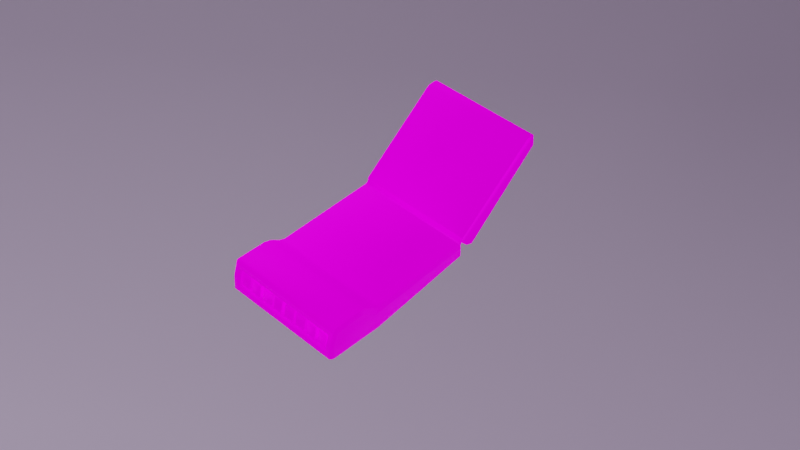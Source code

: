 # Source: hand_scanner.blend  (saved by Blender 2.83.19; exported with 4.5.12 LTS)
import bpy
from mathutils import Matrix  # noqa: F401  (used for matrix-valued properties, if any)

bpy.ops.wm.read_factory_settings(use_empty=True)
scene = bpy.context.scene
scene.name = 'Scene'

# ---- collections
col_collection = bpy.data.collections.new('Collection'); scene.collection.children.link(col_collection)

# ---- images (referenced by path relative to the original .blend; pixels are not part of the script)
import os
ASSET_DIR = os.environ.get("B2B_ASSET_DIR", "")  # directory of the original .blend (textures are referenced by path, not embedded)
HERE = os.path.dirname(os.path.abspath(__file__))  # packed textures are extracted next to this script under _unpacked/

def load_image(name, relpath, width, height, colorspace="sRGB"):
    """Load a texture the original file referenced (path relative to the .blend, or extracted next to this script)."""
    p = next((c for c in (os.path.join(HERE, relpath), os.path.join(ASSET_DIR, relpath)) if relpath and os.path.exists(c)), "")
    if p:
        img = bpy.data.images.load(p, check_existing=True)
        img.name = name
    else:  # same state as the original file: an image datablock whose file is absent (Cycles renders it pink)
        img = bpy.data.images.new(name, width, height)
        img.source = "FILE"
        img.filepath = "//" + (relpath or name)
    img.colorspace_settings.name = colorspace
    return img
img_hand_scanner_color_png = load_image('hand_scanner_color.png', 'hand_scanner_color.png', 1024, 1024, 'sRGB')
img_hand_scanner_normal_png = load_image('hand_scanner_normal.png', 'hand_scanner_normal.png', 1024, 1024, 'Non-Color')
img_hand_scanner_glow_png = load_image('hand_scanner_glow.png', 'hand_scanner_glow.png', 1024, 1024, 'sRGB')

# ---- materials (node trees are filled in below, after node groups)
mat_hand_scanner = bpy.data.materials.new('hand_scanner')
mat_hand_scanner.use_transparent_shadow = False
mat_material = bpy.data.materials.new('Material')
mat_material.use_transparent_shadow = False

# ---- material node trees
mat_hand_scanner.use_nodes = True; mat_hand_scanner.node_tree.nodes.clear()
_N = mat_hand_scanner.node_tree.nodes; _L = mat_hand_scanner.node_tree.links
n0 = _N.new('ShaderNodeBsdfPrincipled'); n0.name = 'Principled BSDF'; n0.location = (10, 300)
n0.distribution = 'GGX'
n0.subsurface_method = 'BURLEY'
n0.inputs[3].default_value = 1.45
n0.inputs[13].default_value = 0.02273
n0.inputs[28].default_value = 1.0
n1 = _N.new('ShaderNodeOutputMaterial'); n1.name = 'Material Output'; n1.location = (300, 300)
n2 = _N.new('ShaderNodeTexImage'); n2.name = 'Image Texture'; n2.location = (-306, 212)
n2.image = img_hand_scanner_color_png
n3 = _N.new('ShaderNodeNormalMap'); n3.name = 'Normal Map'; n3.location = (-192, -196)
n4 = _N.new('ShaderNodeTexImage'); n4.name = 'Image Texture.001'; n4.location = (-483, -327)
n4.image = img_hand_scanner_normal_png
n5 = _N.new('ShaderNodeTexImage'); n5.name = 'Image Texture.002'; n5.location = (-473, -53)
n5.image = img_hand_scanner_glow_png
_L.new(n0.outputs[0], n1.inputs[0])
_L.new(n2.outputs[0], n0.inputs[0])
_L.new(n3.outputs[0], n0.inputs[5])
_L.new(n4.outputs[0], n3.inputs[1])
_L.new(n5.outputs[0], n0.inputs[27])
n1.is_active_output = True
mat_material.use_nodes = True; mat_material.node_tree.nodes.clear()
_N = mat_material.node_tree.nodes; _L = mat_material.node_tree.links
n0 = _N.new('ShaderNodeBsdfPrincipled'); n0.name = 'Principled BSDF'; n0.location = (10, 300)
n0.distribution = 'GGX'
n0.subsurface_method = 'BURLEY'
n0.inputs[0].default_value = (0.6832, 0.5395, 0.8, 1.0)
n0.inputs[3].default_value = 1.45
n0.inputs[27].default_value = (0.0, 0.0, 0.0, 1.0)
n0.inputs[28].default_value = 1.0
n1 = _N.new('ShaderNodeOutputMaterial'); n1.name = 'Material Output'; n1.location = (300, 300)
_L.new(n0.outputs[0], n1.inputs[0])
n1.is_active_output = True

# ---- world
world_world = bpy.data.worlds.new('World'); scene.world = world_world
world_world.use_nodes = True; world_world.node_tree.nodes.clear()
_N = world_world.node_tree.nodes; _L = world_world.node_tree.links
n0 = _N.new('ShaderNodeOutputWorld'); n0.name = 'World Output'; n0.location = (300, 300)
n1 = _N.new('ShaderNodeBackground'); n1.name = 'Background'; n1.location = (10, 300)
n1.inputs[0].default_value = (0.05088, 0.05088, 0.05088, 1.0)
_L.new(n1.outputs[0], n0.inputs[0])
n0.is_active_output = True
world_world.color = (0.05088, 0.05088, 0.05088)
world_world.use_sun_shadow = False
world_world.sun_shadow_jitter_overblur = 0.0

# ---- cameras
cam_camera = bpy.data.cameras.new('Camera')
cam_camera.clip_end = 100.0
cam_camera.ortho_scale = 7.314

# ---- lights
light_light = bpy.data.lights.new('Light', 'POINT')
light_light.transmission_factor = 0.0
light_light.energy = 1000.0
light_light.shadow_soft_size = 0.1
light_light.shadow_maximum_resolution = 0.006
light_light.use_absolute_resolution = True
light_point = bpy.data.lights.new('Point', 'POINT')
light_point.transmission_factor = 0.0
light_point.shadow_soft_size = 0.25
light_point.shadow_maximum_resolution = 0.006
light_point.use_absolute_resolution = True

# ---- meshes
me_cube = bpy.data.meshes.new('Cube')
me_cube.from_pydata([(-0.0325, 0.001597, -0.0106), (-0.0325, 0.001597, -0.000601), (-0.0325, 0.0936, -0.005601), (-0.0325, 0.0956, -0.003601), (0.0325, 0.001597, -0.0106), (0.0325, 0.001597, -0.000601), (0.0325, 0.0936, -0.005601), (0.0325, 0.0956, -0.003601), (-0.0325, 0.06097, 0.004399), (0.0325, 0.06097, 0.004399), (-0.0325, 0.0741, 0.0124), (-0.0325, 0.0921, 0.0124), (0.0325, 0.0921, 0.0124), (0.0325, 0.0741, 0.0124), (-0.034, 0.0936, -0.003601), (-0.034, 0.001597, -0.008601), (-0.034, 0.001597, -0.002601), (0.0325, 9.684e-05, -0.008101), (-0.034, 0.06472, 0.002399), (-0.034, 0.0741, 0.0104), (-0.034, 0.0906, 0.0124), (0.034, 0.0936, -0.003601), (-0.0325, 9.684e-05, -0.003101), (0.034, 0.001597, -0.008601), (0.034, 0.06472, 0.002399), (0.034, 0.001597, -0.002601), (0.034, 0.0906, 0.0124), (0.034, 0.0741, 0.0104), (-0.0325, 0.06992, 0.01065), (0.0325, 0.06992, 0.01065), (0.0325, 0.08975, 0.0144), (-0.0325, 0.08975, 0.0144), (-0.034, 0.09335, 0.004399), (0.0325, 9.684e-05, -0.003101), (-0.0325, 0.06439, 0.006149), (0.0325, 0.09485, 0.004649), (-0.0325, 0.09485, 0.004649), (0.0325, 0.06439, 0.006149), (-0.0325, 9.684e-05, -0.008101), (0.034, 0.09335, 0.004399), (-0.0325, 0.06347, -0.0106), (0.0325, 0.06347, -0.0106), (-0.034, 0.06347, -0.008601), (0.034, 0.06347, -0.008601), (0.0315, -0.001753, -0.000101), (-0.0315, -0.002447, -0.000101), (-0.0325, 9.684e-05, -0.000226), (0.0325, 9.684e-05, -0.000226), (0.032, -0.001253, -0.001601), (-0.032, -0.0016, -0.001601), (0.03036, 0.09485, 0.004649), (-0.03036, 0.09485, 0.004649), (0.03036, 0.09541, -0.001539), (-0.03036, 0.09541, -0.001539), (0.03036, 0.09278, 0.01046), (-0.03036, 0.09278, 0.01046), (-0.02952, 0.09328, -0.000945), (0.02952, 0.09328, -0.000945), (-0.03011, 0.08839, -0.001992), (0.02952, 0.0911, 0.009019), (-0.02952, 0.0911, 0.009019), (0.03011, 0.08839, -0.001992), (0.03011, 0.08622, 0.007929), (-0.03011, 0.08622, 0.007929), (-0.0009538, 0.08622, 0.007929), (-0.0009538, 0.08839, -0.001992), (0.01583, 0.08622, 0.007929), (0.01583, 0.08839, -0.001992), (-0.01594, 0.08622, 0.007929), (-0.01594, 0.08839, -0.001992), (0.02335, 0.08622, 0.007929), (0.02335, 0.08839, -0.001992), (-0.008416, 0.08622, 0.007929), (-0.008416, 0.08839, -0.001992), (0.008301, 0.08622, 0.007929), (0.008301, 0.08839, -0.001992), (-0.02347, 0.08622, 0.007929), (-0.02347, 0.08839, -0.001992), (0.029, 0.08622, 0.007929), (0.029, 0.08839, -0.001992), (-0.006521, 0.08622, 0.007929), (-0.006521, 0.08839, -0.001992), (0.01395, 0.08622, 0.007929), (0.01395, 0.08839, -0.001992), (-0.02159, 0.08622, 0.007929), (-0.02159, 0.08839, -0.001992), (0.02147, 0.08622, 0.007929), (0.02147, 0.08839, -0.001992), (-0.01406, 0.08622, 0.007929), (-0.01406, 0.08839, -0.001992), (0.006378, 0.08622, 0.007929), (0.006378, 0.08839, -0.001992), (-0.02911, 0.08622, 0.007929), (-0.02911, 0.08839, -0.001992), (0.0009824, 0.08622, 0.007929), (0.0009824, 0.08839, -0.001992), (-0.0009538, 0.08812, -0.0007516), (0.01583, 0.08812, -0.0007516), (-0.01594, 0.08812, -0.0007516), (-0.008416, 0.08812, -0.0007516), (0.02335, 0.08812, -0.0007516), (0.008301, 0.08812, -0.0007516), (-0.02347, 0.08812, -0.0007516), (-0.02159, 0.08812, -0.0007516), (0.01395, 0.08812, -0.0007516), (0.029, 0.08812, -0.0007516), (-0.006521, 0.08812, -0.0007516), (-0.01406, 0.08812, -0.0007516), (0.02147, 0.08812, -0.0007516), (0.006378, 0.08812, -0.0007516), (-0.02911, 0.08812, -0.0007516), (0.0009824, 0.08812, -0.0007516), (-0.0009538, 0.08649, 0.006689), (0.01583, 0.08649, 0.006689), (-0.01594, 0.08649, 0.006689), (-0.008416, 0.08649, 0.006689), (0.02335, 0.08649, 0.006689), (0.008301, 0.08649, 0.006689), (-0.02347, 0.08649, 0.006689), (-0.02159, 0.08649, 0.006689), (0.01395, 0.08649, 0.006689), (0.029, 0.08649, 0.006689), (-0.006521, 0.08649, 0.006689), (-0.01406, 0.08649, 0.006689), (0.02147, 0.08649, 0.006689), (0.006378, 0.08649, 0.006689), (-0.02911, 0.08649, 0.006689), (0.0009824, 0.08649, 0.006689), (0.0009824, 0.093, 0.0003169), (0.006378, 0.093, 0.0003169), (-0.02911, 0.093, 0.0003169), (-0.02347, 0.093, 0.0003169), (-0.01406, 0.093, 0.0003169), (-0.008416, 0.093, 0.0003169), (-0.006521, 0.093, 0.0003169), (-0.0009538, 0.093, 0.0003169), (-0.02159, 0.093, 0.0003169), (-0.01594, 0.093, 0.0003169), (0.008301, 0.093, 0.0003169), (0.01395, 0.093, 0.0003169), (0.02335, 0.093, 0.0003169), (0.029, 0.093, 0.0003169), (0.01583, 0.093, 0.0003169), (0.02147, 0.093, 0.0003169), (-0.0009538, 0.09137, 0.007757), (0.01583, 0.09137, 0.007757), (-0.01594, 0.09137, 0.007757), (-0.008416, 0.09137, 0.007757), (0.02335, 0.09137, 0.007757), (0.008301, 0.09137, 0.007757), (-0.02347, 0.09137, 0.007757), (-0.02159, 0.09137, 0.007757), (0.01395, 0.09137, 0.007757), (0.029, 0.09137, 0.007757), (-0.006521, 0.09137, 0.007757), (-0.01406, 0.09137, 0.007757), (0.02147, 0.09137, 0.007757), (0.006378, 0.09137, 0.007757), (-0.02911, 0.09137, 0.007757), (0.0009824, 0.09137, 0.007757), (0.001252, 0.0939, 0.0009026), (0.006108, 0.0939, 0.0009026), (-0.02883, 0.0939, 0.0009026), (-0.02375, 0.0939, 0.0009026), (-0.01378, 0.0939, 0.0009026), (-0.008698, 0.0939, 0.0009026), (-0.006243, 0.0939, 0.0009026), (-0.001232, 0.0939, 0.0009026), (-0.0213, 0.0939, 0.0009026), (-0.01622, 0.0939, 0.0009026), (0.008583, 0.0939, 0.0009026), (0.01366, 0.0939, 0.0009026), (0.02364, 0.0939, 0.0009026), (0.02872, 0.0939, 0.0009026), (0.01611, 0.0939, 0.0009026), (0.02119, 0.0939, 0.0009026), (-0.001232, 0.09243, 0.007599), (0.01611, 0.09243, 0.007599), (-0.01622, 0.09243, 0.007599), (-0.008698, 0.09243, 0.007599), (0.02364, 0.09243, 0.007599), (0.008583, 0.09243, 0.007599), (-0.02375, 0.09243, 0.007599), (-0.0213, 0.09243, 0.007599), (0.01366, 0.09243, 0.007599), (0.02872, 0.09243, 0.007599), (-0.006243, 0.09243, 0.007599), (-0.01378, 0.09243, 0.007599), (0.02119, 0.09243, 0.007599), (0.006108, 0.09243, 0.007599), (-0.02883, 0.09243, 0.007599), (0.001252, 0.09243, 0.007599)], [], [(5, 33, 25), (41, 6, 21, 43), (33, 5, 47, 44, 48), (40, 41, 4, 0), (28, 29, 13, 10), (30, 31, 10, 13), (10, 31, 20, 19), (55, 11, 12, 54), (23, 17, 4), (15, 16, 18, 14, 42), (14, 18, 19, 20, 32), (36, 3, 14, 32), (24, 37, 9), (11, 36, 32, 20), (40, 0, 15, 42), (1, 8, 18, 16), (21, 24, 25, 23, 43), (24, 21, 39, 26, 27), (4, 17, 38, 0), (35, 12, 26, 39), (9, 5, 25, 24), (12, 30, 26), (16, 22, 1), (27, 29, 37, 24), (19, 28, 10), (13, 29, 27), (8, 34, 18), (18, 34, 28, 19), (20, 31, 11), (26, 30, 13, 27), (12, 11, 31, 30), (17, 33, 22, 38), (2, 3, 7, 6), (15, 38, 22, 16), (14, 3, 2), (6, 7, 21), (0, 38, 15), (25, 33, 17, 23), (7, 35, 39, 21), (4, 41, 43, 23), (2, 6, 41, 40), (2, 40, 42, 14), (29, 28, 34, 37), (9, 8, 1, 5), (34, 8, 9, 37), (48, 44, 45, 49), (5, 1, 46, 47), (1, 22, 49, 45, 46), (47, 46, 45, 44), (33, 48, 49, 22), (51, 55, 60, 56), (51, 36, 11, 55), (55, 54, 59, 60), (3, 36, 51, 53), (35, 7, 52, 50), (7, 3, 53, 52), (12, 35, 50, 54), (60, 59, 62, 78, 70, 86, 66, 82, 74, 90, 94, 64, 80, 72, 88, 68, 84, 76, 92, 63), (50, 52, 57), (53, 51, 56), (52, 53, 56, 57), (54, 50, 57, 59), (56, 60, 63, 58), (59, 57, 61, 62), (57, 56, 58, 93, 77, 85, 69, 89, 73, 81, 65, 95, 91, 75, 83, 67, 87, 71, 79, 61), (127, 112, 64, 94), (124, 113, 66, 86), (123, 114, 68, 88), (122, 115, 72, 80), (121, 116, 70, 78), (120, 117, 74, 82), (119, 118, 76, 84), (114, 119, 84, 68), (113, 120, 82, 66), (112, 122, 80, 64), (115, 123, 88, 72), (116, 124, 86, 70), (117, 125, 90, 74), (118, 126, 92, 76), (125, 127, 94, 90), (109, 111, 128, 129), (117, 120, 152, 149), (101, 109, 125, 117), (100, 108, 124, 116), (108, 97, 142, 143), (107, 123, 155, 132), (97, 104, 120, 113), (106, 122, 154, 134), (103, 102, 118, 119), (119, 114, 146, 151), (121, 105, 141, 153), (106, 99, 115, 122), (107, 98, 114, 123), (105, 100, 140, 141), (111, 96, 112, 127), (91, 95, 111, 109), (77, 93, 110, 102), (75, 91, 109, 101), (71, 87, 108, 100), (73, 89, 107, 99), (65, 81, 106, 96), (67, 83, 104, 97), (69, 85, 103, 98), (85, 77, 102, 103), (83, 75, 101, 104), (79, 71, 100, 105), (81, 73, 99, 106), (89, 69, 98, 107), (87, 67, 97, 108), (95, 65, 96, 111), (61, 79, 105, 121, 78, 62), (93, 58, 63, 92, 126, 110), (136, 151, 183, 168), (151, 146, 178, 183), (131, 130, 162, 163), (150, 131, 163, 182), (154, 144, 176, 186), (129, 128, 160, 161), (138, 149, 181, 170), (155, 147, 179, 187), (124, 108, 143, 156), (116, 121, 153, 148), (102, 110, 130, 131), (125, 109, 129, 157), (112, 96, 135, 144), (110, 126, 158, 130), (97, 113, 145, 142), (111, 127, 159, 128), (114, 98, 137, 146), (113, 124, 156, 145), (99, 107, 132, 133), (127, 125, 157, 159), (115, 99, 133, 147), (96, 106, 134, 135), (126, 118, 150, 158), (100, 116, 148, 140), (101, 117, 149, 138), (98, 103, 136, 137), (118, 102, 131, 150), (123, 115, 147, 155), (103, 119, 151, 136), (104, 101, 138, 139), (122, 112, 144, 154), (120, 104, 139, 152), (161, 160, 191, 189), (163, 162, 190, 182), (165, 164, 187, 179), (167, 166, 186, 176), (169, 168, 183, 178), (171, 170, 181, 184), (173, 172, 180, 185), (175, 174, 177, 188), (133, 132, 164, 165), (149, 152, 184, 181), (152, 139, 171, 184), (135, 134, 166, 167), (148, 153, 185, 180), (153, 141, 173, 185), (137, 136, 168, 169), (145, 156, 188, 177), (134, 154, 186, 166), (139, 138, 170, 171), (132, 155, 187, 164), (141, 140, 172, 173), (156, 143, 175, 188), (143, 142, 174, 175), (157, 129, 161, 189), (144, 135, 167, 176), (130, 158, 190, 162), (142, 145, 177, 174), (128, 159, 191, 160), (146, 137, 169, 178), (159, 157, 189, 191), (147, 133, 165, 179), (158, 150, 182, 190), (140, 148, 180, 172)])
me_cube.polygons.foreach_set('use_smooth', [True] * 176)
_uv = me_cube.uv_layers.new(name='UVMap')
_uv.uv.foreach_set('vector', [0.4874, 0.08448, 0.4976, 0.0948, 0.487, 0.09695, 0.1778, 0.134, 0.02556, 0.1314, 0.02414, 0.119, 0.1764, 0.1217, 0.4976, 0.0948, 0.4874, 0.08448, 0.4942, 0.08087, 0.5042, 0.07766, 0.5028, 0.08582, 0.1722, 0.4581, 0.1778, 0.134, 0.4862, 0.1393, 0.4807, 0.4633, 0.8961, 0.1224, 0.5723, 0.1224, 0.5723, 0.09986, 0.8961, 0.09986, 0.5723, 0.02126, 0.8961, 0.02126, 0.8961, 0.09986, 0.5723, 0.09986, 0.1159, 0.5744, 0.03866, 0.5817, 0.0364, 0.5691, 0.1156, 0.5623, 0.3518, 0.8862, 0.3416, 0.8969, 0.3415, 0.5727, 0.3517, 0.5834, 0.4864, 0.1269, 0.497, 0.1295, 0.4862, 0.1393, 0.4805, 0.4758, 0.48, 0.5057, 0.1643, 0.5252, 0.02143, 0.4904, 0.172, 0.4705, 0.02143, 0.4904, 0.1643, 0.5252, 0.1156, 0.5623, 0.0364, 0.5691, 0.02254, 0.5305, 0.01201, 0.5324, 0.008616, 0.4905, 0.02143, 0.4904, 0.02254, 0.5305, 0.1722, 0.06662, 0.1743, 0.04627, 0.1916, 0.05475, 0.02628, 0.5716, 0.01201, 0.5324, 0.02254, 0.5305, 0.0364, 0.5691, 0.1722, 0.4581, 0.4807, 0.4633, 0.4805, 0.4758, 0.172, 0.4705, 0.4799, 0.5182, 0.1833, 0.5378, 0.1643, 0.5252, 0.48, 0.5057, 0.02818, 0.09654, 0.1722, 0.06662, 0.487, 0.09695, 0.4864, 0.1269, 0.178, 0.1216, 0.1722, 0.06662, 0.02818, 0.09654, 0.03066, 0.05651, 0.04583, 0.01846, 0.1248, 0.02795, 0.4862, 0.1393, 0.5008, 0.1396, 0.4952, 0.4636, 0.4807, 0.4633, 0.0202, 0.05424, 0.0358, 0.01559, 0.04583, 0.01846, 0.03066, 0.05651, 0.1916, 0.05475, 0.4874, 0.08448, 0.487, 0.09695, 0.1722, 0.06662, 0.0358, 0.01559, 0.04852, 0.005909, 0.04583, 0.01846, 0.48, 0.5057, 0.4905, 0.5082, 0.4799, 0.5182, 0.1248, 0.02795, 0.1461, 0.0244, 0.1743, 0.04627, 0.1722, 0.06662, 0.1156, 0.5623, 0.1368, 0.5665, 0.1159, 0.5744, 0.1255, 0.0158, 0.1461, 0.0244, 0.1248, 0.02795, 0.1833, 0.5378, 0.1658, 0.5457, 0.1643, 0.5252, 0.1643, 0.5252, 0.1658, 0.5457, 0.1368, 0.5665, 0.1156, 0.5623, 0.0364, 0.5691, 0.03866, 0.5817, 0.02628, 0.5716, 0.04583, 0.01846, 0.04852, 0.005909, 0.1255, 0.0158, 0.1248, 0.02795, 0.5723, 0.005909, 0.8961, 0.00591, 0.8961, 0.02126, 0.5723, 0.02126, 0.5008, 0.1396, 0.5257, 0.14, 0.5201, 0.464, 0.4952, 0.4636, 0.02001, 0.4555, 0.005909, 0.4552, 0.01146, 0.1312, 0.02556, 0.1314, 0.4805, 0.4758, 0.491, 0.4785, 0.4906, 0.5034, 0.48, 0.5057, 0.01817, 0.4678, 0.007328, 0.4616, 0.02001, 0.4555, 0.02556, 0.1314, 0.0131, 0.1248, 0.02414, 0.119, 0.4807, 0.4633, 0.4911, 0.4735, 0.4805, 0.4758, 0.487, 0.09695, 0.4975, 0.09962, 0.4971, 0.1245, 0.4864, 0.1269, 0.01537, 0.096, 0.0202, 0.05424, 0.03066, 0.05651, 0.02818, 0.09654, 0.4862, 0.1393, 0.1778, 0.134, 0.178, 0.1216, 0.4864, 0.1269, 0.02001, 0.4555, 0.02556, 0.1314, 0.1778, 0.134, 0.1722, 0.4581, 0.02001, 0.4555, 0.1722, 0.4581, 0.1704, 0.4704, 0.01817, 0.4678, 0.5723, 0.1224, 0.8961, 0.1224, 0.8961, 0.1579, 0.5723, 0.1579, 0.5723, 0.1771, 0.8961, 0.1771, 0.8961, 0.4738, 0.5723, 0.4738, 0.8961, 0.1579, 0.8961, 0.1771, 0.5723, 0.1771, 0.5723, 0.1579, 0.5357, 0.1427, 0.5436, 0.1453, 0.5401, 0.4594, 0.5315, 0.4617, 0.5605, 0.1403, 0.5605, 0.4644, 0.5528, 0.4644, 0.5528, 0.1403, 0.4799, 0.5182, 0.4905, 0.5082, 0.497, 0.5178, 0.4996, 0.5264, 0.4866, 0.522, 0.5528, 0.1403, 0.5528, 0.4644, 0.5401, 0.4594, 0.5436, 0.1453, 0.5257, 0.14, 0.5357, 0.1427, 0.5315, 0.4617, 0.5201, 0.464, 0.4137, 0.923, 0.3833, 0.9211, 0.3883, 0.9097, 0.439, 0.909, 0.4137, 0.923, 0.4138, 0.9337, 0.3723, 0.9313, 0.3833, 0.9211, 0.3518, 0.8862, 0.3517, 0.5834, 0.3628, 0.5876, 0.3629, 0.882, 0.4556, 0.9301, 0.4138, 0.9337, 0.4137, 0.923, 0.4442, 0.9202, 0.4116, 0.5346, 0.4535, 0.537, 0.4424, 0.5473, 0.4118, 0.5453, 0.4843, 0.5715, 0.4843, 0.8957, 0.4739, 0.885, 0.4739, 0.5822, 0.3701, 0.5383, 0.4116, 0.5346, 0.4118, 0.5453, 0.3814, 0.5482, 0.3629, 0.882, 0.3628, 0.5876, 0.3872, 0.5844, 0.3873, 0.5898, 0.3874, 0.6177, 0.3875, 0.627, 0.3875, 0.655, 0.3875, 0.6643, 0.3875, 0.6922, 0.3875, 0.7018, 0.3874, 0.7284, 0.3871, 0.7392, 0.3873, 0.7672, 0.3873, 0.7767, 0.3875, 0.8048, 0.3875, 0.8142, 0.3877, 0.8423, 0.3877, 0.8516, 0.388, 0.8797, 0.388, 0.8847, 0.4118, 0.5453, 0.4424, 0.5473, 0.4375, 0.5586, 0.4442, 0.9202, 0.4137, 0.923, 0.439, 0.909, 0.4739, 0.5822, 0.4739, 0.885, 0.4629, 0.8808, 0.4629, 0.5864, 0.3814, 0.5482, 0.4118, 0.5453, 0.4375, 0.5586, 0.3867, 0.5593, 0.439, 0.909, 0.3883, 0.9097, 0.388, 0.8847, 0.4385, 0.884, 0.3867, 0.5593, 0.4375, 0.5586, 0.4377, 0.5836, 0.3872, 0.5844, 0.4629, 0.5864, 0.4629, 0.8808, 0.4385, 0.884, 0.4384, 0.8791, 0.4383, 0.8512, 0.4383, 0.8419, 0.4382, 0.814, 0.4382, 0.8047, 0.4383, 0.7768, 0.4383, 0.7673, 0.4383, 0.7399, 0.4386, 0.7291, 0.4385, 0.7019, 0.4384, 0.6923, 0.4383, 0.6642, 0.4382, 0.6548, 0.4381, 0.6267, 0.438, 0.6173, 0.4378, 0.5892, 0.4377, 0.5836, 0.3939, 0.7287, 0.3937, 0.739, 0.3871, 0.7392, 0.3874, 0.7284, 0.3937, 0.627, 0.3938, 0.6549, 0.3875, 0.655, 0.3875, 0.627, 0.3938, 0.8048, 0.3938, 0.8142, 0.3875, 0.8142, 0.3875, 0.8048, 0.3937, 0.7672, 0.3937, 0.7767, 0.3873, 0.7767, 0.3873, 0.7672, 0.3936, 0.5898, 0.3937, 0.6177, 0.3874, 0.6177, 0.3873, 0.5898, 0.3938, 0.6643, 0.3938, 0.6922, 0.3875, 0.6922, 0.3875, 0.6643, 0.394, 0.8422, 0.3941, 0.8516, 0.3877, 0.8516, 0.3877, 0.8423, 0.3938, 0.8142, 0.394, 0.8422, 0.3877, 0.8423, 0.3875, 0.8142, 0.3938, 0.6549, 0.3938, 0.6643, 0.3875, 0.6643, 0.3875, 0.655, 0.3937, 0.739, 0.3937, 0.7672, 0.3873, 0.7672, 0.3871, 0.7392, 0.3937, 0.7767, 0.3938, 0.8048, 0.3875, 0.8048, 0.3873, 0.7767, 0.3937, 0.6177, 0.3937, 0.627, 0.3875, 0.627, 0.3874, 0.6177, 0.3938, 0.6922, 0.3938, 0.7018, 0.3875, 0.7018, 0.3875, 0.6922, 0.3941, 0.8516, 0.3943, 0.8797, 0.388, 0.8797, 0.3877, 0.8516, 0.3938, 0.7018, 0.3939, 0.7287, 0.3874, 0.7284, 0.3875, 0.7018, 0.9326, 0.7185, 0.9595, 0.7184, 0.9596, 0.7433, 0.9327, 0.7434, 0.9353, 0.8298, 0.9634, 0.8296, 0.9636, 0.8545, 0.9355, 0.8547, 0.4321, 0.6923, 0.4321, 0.7019, 0.3938, 0.7018, 0.3938, 0.6922, 0.4317, 0.6174, 0.4318, 0.6268, 0.3937, 0.627, 0.3937, 0.6177, 0.7123, 0.9544, 0.7125, 0.9262, 0.7374, 0.9264, 0.7372, 0.9545, 0.6676, 0.9832, 0.6297, 0.9834, 0.6295, 0.9585, 0.6675, 0.9583, 0.4319, 0.6548, 0.432, 0.6642, 0.3938, 0.6643, 0.3938, 0.6549, 0.2957, 0.9866, 0.2578, 0.9868, 0.2576, 0.9619, 0.2956, 0.9617, 0.432, 0.842, 0.432, 0.8513, 0.3941, 0.8516, 0.394, 0.8422, 0.1015, 0.9289, 0.1013, 0.957, 0.0764, 0.9569, 0.07657, 0.9288, 0.1466, 0.9014, 0.1846, 0.9016, 0.1844, 0.9265, 0.1465, 0.9263, 0.4319, 0.7673, 0.4319, 0.7768, 0.3937, 0.7767, 0.3937, 0.7672, 0.4319, 0.8047, 0.432, 0.814, 0.3938, 0.8142, 0.3938, 0.8048, 0.2127, 0.9305, 0.2126, 0.9586, 0.1877, 0.9585, 0.1878, 0.9303, 0.432, 0.7292, 0.4318, 0.7396, 0.3937, 0.739, 0.3939, 0.7287, 0.4385, 0.7019, 0.4386, 0.7291, 0.432, 0.7292, 0.4321, 0.7019, 0.4383, 0.8512, 0.4384, 0.8791, 0.4322, 0.8792, 0.432, 0.8513, 0.4384, 0.6923, 0.4385, 0.7019, 0.4321, 0.7019, 0.4321, 0.6923, 0.438, 0.6173, 0.4381, 0.6267, 0.4318, 0.6268, 0.4317, 0.6174, 0.4383, 0.7768, 0.4382, 0.8047, 0.4319, 0.8047, 0.4319, 0.7768, 0.4383, 0.7399, 0.4383, 0.7673, 0.4319, 0.7673, 0.4318, 0.7396, 0.4382, 0.6548, 0.4383, 0.6642, 0.432, 0.6642, 0.4319, 0.6548, 0.4382, 0.814, 0.4383, 0.8419, 0.432, 0.842, 0.432, 0.814, 0.4383, 0.8419, 0.4383, 0.8512, 0.432, 0.8513, 0.432, 0.842, 0.4383, 0.6642, 0.4384, 0.6923, 0.4321, 0.6923, 0.432, 0.6642, 0.4378, 0.5892, 0.438, 0.6173, 0.4317, 0.6174, 0.4315, 0.5893, 0.4383, 0.7673, 0.4383, 0.7768, 0.4319, 0.7768, 0.4319, 0.7673, 0.4382, 0.8047, 0.4382, 0.814, 0.432, 0.814, 0.4319, 0.8047, 0.4381, 0.6267, 0.4382, 0.6548, 0.4319, 0.6548, 0.4318, 0.6268, 0.4386, 0.7291, 0.4383, 0.7399, 0.4318, 0.7396, 0.432, 0.7292, 0.4377, 0.5836, 0.4378, 0.5892, 0.4315, 0.5893, 0.3936, 0.5898, 0.3873, 0.5898, 0.3872, 0.5844, 0.4384, 0.8791, 0.4385, 0.884, 0.388, 0.8847, 0.388, 0.8797, 0.3943, 0.8797, 0.4322, 0.8792, 0.03522, 0.9248, 0.07316, 0.925, 0.07123, 0.9302, 0.03709, 0.93, 0.07657, 0.9288, 0.0764, 0.9569, 0.07108, 0.9555, 0.07123, 0.9302, 0.8485, 0.9545, 0.8486, 0.9264, 0.854, 0.9278, 0.8538, 0.9531, 0.8898, 0.9585, 0.8519, 0.9583, 0.8538, 0.9531, 0.8879, 0.9533, 0.2542, 0.9581, 0.254, 0.9304, 0.2593, 0.9318, 0.2595, 0.9567, 0.9327, 0.7434, 0.9596, 0.7433, 0.9583, 0.7486, 0.9341, 0.7488, 0.932, 0.8961, 0.9317, 0.8582, 0.9369, 0.86, 0.9371, 0.8942, 0.6261, 0.9548, 0.6259, 0.9267, 0.6313, 0.928, 0.6314, 0.9533, 0.7784, 0.9834, 0.7405, 0.9832, 0.7406, 0.9583, 0.7785, 0.9585, 0.118, 0.958, 0.1181, 0.9299, 0.143, 0.9301, 0.1429, 0.9582, 0.8236, 0.9544, 0.8237, 0.9262, 0.8486, 0.9264, 0.8485, 0.9545, 0.9043, 0.785, 0.9041, 0.7471, 0.929, 0.7469, 0.9292, 0.7848, 0.2573, 0.9017, 0.2952, 0.9015, 0.2954, 0.9264, 0.2574, 0.9266, 0.8522, 0.8977, 0.8902, 0.898, 0.89, 0.9229, 0.8521, 0.9226, 0.741, 0.8977, 0.7789, 0.898, 0.7787, 0.9229, 0.7408, 0.9226, 0.9884, 0.7465, 0.9886, 0.7844, 0.9637, 0.7846, 0.9635, 0.7467, 0.0728, 0.9856, 0.03487, 0.9853, 0.03501, 0.9604, 0.07295, 0.9607, 0.8071, 0.9268, 0.8069, 0.9549, 0.782, 0.9548, 0.7822, 0.9267, 0.6956, 0.9262, 0.6958, 0.9544, 0.6709, 0.9545, 0.6707, 0.9264, 0.9601, 0.813, 0.9332, 0.8131, 0.933, 0.7882, 0.9599, 0.7881, 0.6292, 0.898, 0.6671, 0.8977, 0.6673, 0.9226, 0.6293, 0.9229, 0.3237, 0.93, 0.3239, 0.9577, 0.299, 0.9579, 0.2988, 0.9301, 0.9183, 0.9268, 0.9182, 0.9549, 0.8933, 0.9548, 0.8934, 0.9267, 0.1841, 0.9871, 0.1461, 0.9869, 0.1463, 0.962, 0.1842, 0.9622, 0.907, 0.8962, 0.9068, 0.8583, 0.9317, 0.8582, 0.932, 0.8961, 0.006702, 0.9565, 0.006868, 0.9284, 0.03177, 0.9285, 0.0316, 0.9566, 0.8897, 0.9834, 0.8517, 0.9832, 0.8519, 0.9583, 0.8898, 0.9585, 0.6012, 0.9549, 0.601, 0.9268, 0.6259, 0.9267, 0.6261, 0.9548, 0.03537, 0.8999, 0.0733, 0.9001, 0.07316, 0.925, 0.03522, 0.9248, 0.964, 0.9242, 0.9359, 0.9244, 0.9357, 0.8995, 0.9639, 0.8993, 0.2293, 0.9583, 0.2291, 0.9306, 0.254, 0.9304, 0.2542, 0.9581, 0.9923, 0.8578, 0.9925, 0.8957, 0.9676, 0.8959, 0.9674, 0.8579, 0.9341, 0.7488, 0.9583, 0.7486, 0.9585, 0.7827, 0.9344, 0.7829, 0.8538, 0.9531, 0.854, 0.9278, 0.8881, 0.928, 0.8879, 0.9533, 0.6654, 0.9278, 0.6656, 0.9531, 0.6314, 0.9533, 0.6313, 0.928, 0.2935, 0.9316, 0.2936, 0.9565, 0.2595, 0.9567, 0.2593, 0.9318, 0.03694, 0.9553, 0.03709, 0.93, 0.07123, 0.9302, 0.07108, 0.9555, 0.9624, 0.894, 0.9371, 0.8942, 0.9369, 0.86, 0.9622, 0.8599, 0.1825, 0.9317, 0.1824, 0.957, 0.1482, 0.9568, 0.1484, 0.9315, 0.7425, 0.9531, 0.7427, 0.9278, 0.7768, 0.928, 0.7767, 0.9533, 0.6707, 0.9264, 0.6709, 0.9545, 0.6656, 0.9531, 0.6654, 0.9278, 0.9355, 0.8547, 0.9636, 0.8545, 0.9622, 0.8599, 0.9369, 0.86, 0.9674, 0.8579, 0.9676, 0.8959, 0.9624, 0.894, 0.9622, 0.8599, 0.2988, 0.9301, 0.299, 0.9579, 0.2936, 0.9565, 0.2935, 0.9316, 0.1429, 0.9582, 0.143, 0.9301, 0.1484, 0.9315, 0.1482, 0.9568, 0.1465, 0.9263, 0.1844, 0.9265, 0.1825, 0.9317, 0.1484, 0.9315, 0.0316, 0.9566, 0.03177, 0.9285, 0.03709, 0.93, 0.03694, 0.9553, 0.7822, 0.9267, 0.782, 0.9548, 0.7767, 0.9533, 0.7768, 0.928, 0.2956, 0.9617, 0.2576, 0.9619, 0.2595, 0.9567, 0.2936, 0.9565, 0.9639, 0.8993, 0.9357, 0.8995, 0.9371, 0.8942, 0.9624, 0.894, 0.6675, 0.9583, 0.6295, 0.9585, 0.6314, 0.9533, 0.6656, 0.9531, 0.1878, 0.9303, 0.1877, 0.9585, 0.1824, 0.957, 0.1825, 0.9317, 0.7785, 0.9585, 0.7406, 0.9583, 0.7425, 0.9531, 0.7767, 0.9533, 0.7372, 0.9545, 0.7374, 0.9264, 0.7427, 0.9278, 0.7425, 0.9531, 0.9292, 0.7848, 0.929, 0.7469, 0.9341, 0.7488, 0.9344, 0.7829, 0.2574, 0.9266, 0.2954, 0.9264, 0.2935, 0.9316, 0.2593, 0.9318, 0.8521, 0.9226, 0.89, 0.9229, 0.8881, 0.928, 0.854, 0.9278, 0.7408, 0.9226, 0.7787, 0.9229, 0.7768, 0.928, 0.7427, 0.9278, 0.9635, 0.7467, 0.9637, 0.7846, 0.9585, 0.7827, 0.9583, 0.7486, 0.07295, 0.9607, 0.03501, 0.9604, 0.03694, 0.9553, 0.07108, 0.9555, 0.9599, 0.7881, 0.933, 0.7882, 0.9344, 0.7829, 0.9585, 0.7827, 0.6293, 0.9229, 0.6673, 0.9226, 0.6654, 0.9278, 0.6313, 0.928, 0.8934, 0.9267, 0.8933, 0.9548, 0.8879, 0.9533, 0.8881, 0.928, 0.1842, 0.9622, 0.1463, 0.962, 0.1482, 0.9568, 0.1824, 0.957])
me_cube.materials.append(mat_hand_scanner)
me_cube.use_remesh_fix_poles = True
me_cube.use_remesh_preserve_attributes = False
me_cube.use_mirror_vertex_groups = False
me_cube.update()
me_cube_003 = bpy.data.meshes.new('Cube.003')
me_cube_003.from_pydata([(0.0315, -0.001753, -0.0001011), (-0.0315, -0.002447, -0.0001011), (-0.0325, 0.06097, 0.004899), (0.0325, 0.06097, 0.004899), (-0.0325, 0.06439, 0.006649), (0.0325, 0.06439, 0.006649), (0.0325, 0.06097, 0.0124), (0.0325, 0.001597, 0.0104), (-0.0325, 0.001597, 0.0104), (-0.0325, 0.06097, 0.0124), (-0.0325, 0.06439, 0.0104), (0.0325, 0.06439, 0.0104), (0.0325, -0.0004035, 0.001899), (-0.0325, -0.0004035, 0.001899), (0.0325, -0.0004035, 0.008399), (-0.0325, -0.0004035, 0.008399), (-0.0345, 0.001597, 0.001899), (-0.0345, 0.06097, 0.006899), (-0.0345, 0.001597, 0.008399), (-0.0345, 0.06097, 0.0104), (0.0345, 0.06097, 0.006899), (0.0345, 0.001597, 0.001899), (0.0345, 0.06097, 0.0104), (0.0345, 0.001597, 0.008399), (-0.0325, 9.654e-05, -0.0002261), (0.0325, 9.654e-05, -0.0002261), (0.0325, 0.06542, 0.008524), (-0.0325, 0.06542, 0.008524), (-0.032, -0.00185, 0.0008989), (0.032, -0.001503, 0.0008989), (-0.0325, 0.001597, -0.0001011), (0.0325, 0.001597, -0.0001011)], [], [(7, 8, 15, 14), (20, 5, 26, 11, 22), (6, 9, 8, 7), (9, 6, 11, 10), (19, 10, 27, 4, 17), (9, 10, 19), (5, 20, 3), (26, 27, 10, 11), (4, 5, 3, 2), (13, 12, 14, 15), (21, 23, 14, 12), (24, 28, 13), (17, 16, 18, 19), (2, 30, 16, 17), (8, 9, 19, 18), (13, 15, 18, 16), (15, 8, 18), (30, 13, 16), (2, 17, 4), (21, 20, 22, 23), (21, 12, 31), (31, 3, 20, 21), (6, 7, 23, 22), (7, 14, 23), (11, 6, 22), (28, 29, 12, 13), (30, 31, 25, 0, 1, 24), (25, 31, 12), (5, 4, 27, 26), (1, 0, 29, 28), (24, 1, 28), (24, 13, 30), (29, 25, 12), (29, 0, 25), (3, 31, 30, 2)])
me_cube_003.polygons.foreach_set('use_smooth', [True] * 35)
_uv = me_cube_003.uv_layers.new(name='UVMap')
_uv.uv.foreach_set('vector', [0.5723, 0.8417, 0.8961, 0.8417, 0.8961, 0.8558, 0.5723, 0.8558, 0.965, 0.3229, 0.9679, 0.3425, 0.9591, 0.3483, 0.9493, 0.344, 0.9477, 0.3244, 0.5723, 0.5458, 0.8961, 0.5458, 0.8961, 0.8417, 0.5723, 0.8417, 0.8961, 0.5458, 0.5723, 0.5458, 0.5723, 0.5261, 0.8961, 0.5261, 0.5266, 0.6686, 0.5282, 0.649, 0.538, 0.6447, 0.5468, 0.6505, 0.5439, 0.6701, 0.5125, 0.6676, 0.5209, 0.6497, 0.5266, 0.6686, 0.974, 0.3405, 0.965, 0.3229, 0.9791, 0.3221, 0.5723, 0.5154, 0.8961, 0.5154, 0.8961, 0.5261, 0.5723, 0.5261, 0.8961, 0.5048, 0.5723, 0.5048, 0.5723, 0.4856, 0.8961, 0.4856, 0.8961, 0.8881, 0.5723, 0.8881, 0.5723, 0.8558, 0.8961, 0.8558, 0.965, 0.02615, 0.9328, 0.02886, 0.9316, 0.01483, 0.9639, 0.01211, 0.9279, 0.6984, 0.9387, 0.7006, 0.9314, 0.7082, 0.5439, 0.6701, 0.5439, 0.9669, 0.5117, 0.9641, 0.5266, 0.6686, 0.558, 0.6709, 0.558, 0.9677, 0.5439, 0.9669, 0.5439, 0.6701, 0.4976, 0.9631, 0.5125, 0.6676, 0.5266, 0.6686, 0.5117, 0.9641, 0.5428, 0.9809, 0.5105, 0.9782, 0.5117, 0.9641, 0.5439, 0.9669, 0.5038, 0.9758, 0.4976, 0.9631, 0.5117, 0.9641, 0.558, 0.9677, 0.5503, 0.9794, 0.5439, 0.9669, 0.558, 0.6709, 0.5439, 0.6701, 0.5529, 0.6525, 0.965, 0.02615, 0.965, 0.3229, 0.9477, 0.3244, 0.9328, 0.02886, 0.965, 0.02615, 0.9713, 0.01355, 0.9791, 0.02531, 0.9791, 0.02531, 0.9791, 0.3221, 0.965, 0.3229, 0.965, 0.02615, 0.9336, 0.3254, 0.9187, 0.02991, 0.9328, 0.02886, 0.9477, 0.3244, 0.9187, 0.02991, 0.9248, 0.01722, 0.9328, 0.02886, 0.942, 0.3433, 0.9336, 0.3254, 0.9477, 0.3244, 0.9462, 0.6961, 0.9476, 0.3783, 0.9549, 0.3758, 0.9549, 0.6986, 0.9203, 0.6982, 0.9255, 0.3757, 0.9331, 0.3759, 0.942, 0.3809, 0.9404, 0.6936, 0.9279, 0.6984, 0.9331, 0.3759, 0.9255, 0.3757, 0.9375, 0.3664, 0.5723, 0.5048, 0.8961, 0.5048, 0.8961, 0.5154, 0.5723, 0.5154, 0.9404, 0.6936, 0.942, 0.3809, 0.9476, 0.3783, 0.9462, 0.6961, 0.9279, 0.6984, 0.9404, 0.6936, 0.9387, 0.7006, 0.9279, 0.6984, 0.9314, 0.7082, 0.9203, 0.6982, 0.9427, 0.3742, 0.9331, 0.3759, 0.9375, 0.3664, 0.9427, 0.3742, 0.942, 0.3809, 0.9331, 0.3759, 0.005909, 0.8903, 0.005909, 0.5935, 0.3296, 0.5935, 0.3296, 0.8903])
me_cube_003.materials.append(mat_hand_scanner)
me_cube_003.use_remesh_fix_poles = True
me_cube_003.use_remesh_preserve_attributes = False
me_cube_003.use_mirror_vertex_groups = False
me_cube_003.update()
me_cylinder = bpy.data.meshes.new('Cylinder')
me_cylinder.from_pydata([(0.9808, -0.1951, -1.0), (0.9808, -0.1951, 1.0), (0.9239, -0.3827, -1.0), (0.9239, -0.3827, 1.0), (0.8315, -0.5556, -1.0), (0.8315, -0.5556, 1.0), (0.7071, -0.7071, -1.0), (0.7071, -0.7071, 1.0), (0.5556, -0.8315, -1.0), (0.5556, -0.8315, 1.0), (0.3827, -0.9239, -1.0), (0.3827, -0.9239, 1.0)], [], [(0, 1, 3, 2), (2, 3, 5, 4), (4, 5, 7, 6), (6, 7, 9, 8), (8, 9, 11, 10)])
me_cylinder.polygons.foreach_set('use_smooth', [True] * 5)
_uv = me_cylinder.uv_layers.new(name='UVMap')
_uv.uv.foreach_set('vector', [0.7188, 0.5, 0.7188, 1.0, 0.6875, 1.0, 0.6875, 0.5, 0.6875, 0.5, 0.6875, 1.0, 0.6562, 1.0, 0.6562, 0.5, 0.6562, 0.5, 0.6562, 1.0, 0.625, 1.0, 0.625, 0.5, 0.625, 0.5, 0.625, 1.0, 0.5938, 1.0, 0.5938, 0.5, 0.5938, 0.5, 0.5938, 1.0, 0.5625, 1.0, 0.5625, 0.5])
me_cylinder.materials.append(mat_material)
me_cylinder.use_remesh_fix_poles = True
me_cylinder.use_remesh_preserve_attributes = False
me_cylinder.use_mirror_vertex_groups = False
me_cylinder.update()

# ---- objects
ob_light = bpy.data.objects.new('Light', light_light)
ob_camera = bpy.data.objects.new('Camera', cam_camera)
ob_hand_scanner = bpy.data.objects.new('hand_scanner', me_cube)
ob_hand_scanner_lid = bpy.data.objects.new('hand_scanner_lid', me_cube_003)
ob_cylinder = bpy.data.objects.new('Cylinder', me_cylinder)
ob_point = bpy.data.objects.new('Point', light_point)

# ---- transforms, parenting, visibility, modifiers, constraints
ob_light.location = (4.076, 1.005, 5.904)
ob_light.rotation_euler = (0.6503, 0.05522, 1.866)
ob_light.lock_rotations_4d = False
ob_light.empty_display_type = 'ARROWS'
ob_light.color = (0.0, 0.0, 0.0, 0.0)
ob_light.lineart.crease_threshold = 0.0
ob_camera.location = (-0.2646, 0.3022, 0.4178)
ob_camera.rotation_euler = (0.7528, 0.002358, 3.875)
ob_camera.lock_rotations_4d = False
ob_camera.empty_display_type = 'ARROWS'
ob_camera.color = (0.0, 0.0, 0.0, 0.0)
ob_camera.display_type = 'WIRE'
ob_camera.lineart.crease_threshold = 0.0
ob_hand_scanner.location = (0.0, 0.0, 0.0)
ob_hand_scanner.lineart.crease_threshold = 0.0
ob_hand_scanner_lid.location = (0.0, 0.0, 0.0)
ob_hand_scanner_lid.rotation_euler = (2.449, -0.0, 0.0)
ob_hand_scanner_lid.lineart.crease_threshold = 0.0
ob_cylinder.location = (0.0, 0.0, 0.0)
ob_cylinder.rotation_euler = (-0.6153, 1.571, 0.0)
ob_cylinder.scale = (0.8, 0.8, 4.0)
ob_cylinder.lineart.crease_threshold = 0.0
ob_point.location = (0.0, 1.045, 0.7013)
ob_point.lineart.crease_threshold = 0.0

# ---- collection membership
col_collection.objects.link(ob_light)
col_collection.objects.link(ob_camera)
col_collection.objects.link(ob_hand_scanner)
col_collection.objects.link(ob_hand_scanner_lid)
col_collection.objects.link(ob_cylinder)
col_collection.objects.link(ob_point)

# ---- scene / render settings (as saved in the file)
scene.camera = ob_camera
scene.frame_start = 1; scene.frame_end = 250; scene.frame_set(1)
scene.render.engine = 'BLENDER_EEVEE_NEXT'
scene.render.fps = 30
scene.cycles.use_denoising = False
scene.cycles.samples = 128
scene.cycles.sampling_pattern = 'TABULATED_SOBOL'
scene.cycles.use_adaptive_sampling = False
scene.cycles.use_light_tree = False
scene.view_settings.view_transform = 'Filmic'
bpy.context.view_layer.update()
